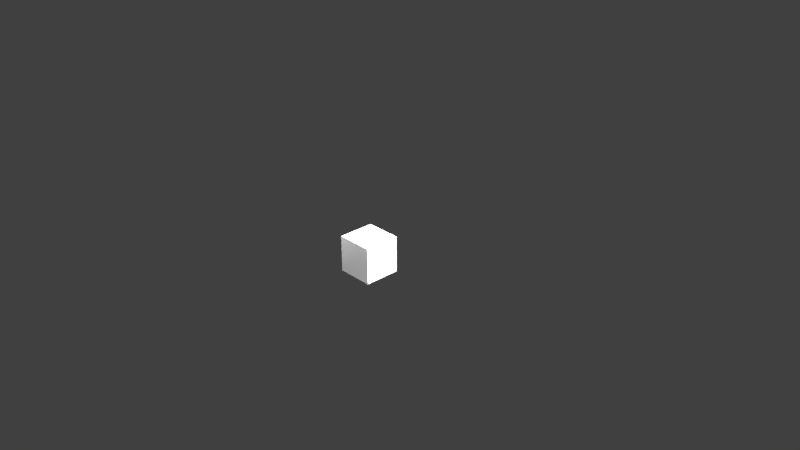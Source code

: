 # Source: player.blend  (saved by Blender 2.78.0; exported with 4.5.12 LTS)
import bpy
from mathutils import Matrix  # noqa: F401  (used for matrix-valued properties, if any)

bpy.ops.wm.read_factory_settings(use_empty=True)
scene = bpy.context.scene
scene.name = 'Scene'

# ---- collections
col_collection_1 = bpy.data.collections.new('Collection 1'); scene.collection.children.link(col_collection_1)

# ---- materials (node trees are filled in below, after node groups)
mat_material = bpy.data.materials.new('Material')
mat_material.alpha_threshold = 0.0
mat_material.use_transparent_shadow = False
mat_material.roughness = 0.5
mat_material.line_color = (0.0, 0.0, 0.0, 1.0)

# ---- material node trees

# ---- world
world_world = bpy.data.worlds.new('World'); scene.world = world_world
world_world.color = (0.05088, 0.05088, 0.05088)
world_world.use_sun_shadow = False
world_world.sun_shadow_jitter_overblur = 0.0
world_world.cycles.sampling_method = 'MANUAL'

# ---- cameras
cam_camera = bpy.data.cameras.new('Camera')
cam_camera.clip_end = 100.0
cam_camera.lens = 35.0
cam_camera.sensor_width = 32.0
cam_camera.sensor_height = 18.0
cam_camera.ortho_scale = 7.314
cam_camera.dof.focus_distance = 0.0
cam_camera.dof.aperture_fstop = 128.0

# ---- lights
light_lamp = bpy.data.lights.new('Lamp', 'POINT')
light_lamp.transmission_factor = 0.0
light_lamp.cutoff_distance = 30.0
light_lamp.energy = 100.0
light_lamp.shadow_buffer_clip_start = 1.001
light_lamp.shadow_soft_size = 0.1
light_lamp.shadow_maximum_resolution = 0.006
light_lamp.use_absolute_resolution = True
light_lamp_001 = bpy.data.lights.new('Lamp.001', 'POINT')
light_lamp_001.transmission_factor = 0.0
light_lamp_001.cutoff_distance = 30.0
light_lamp_001.energy = 100.0
light_lamp_001.shadow_buffer_clip_start = 1.001
light_lamp_001.shadow_soft_size = 0.1
light_lamp_001.shadow_maximum_resolution = 0.006
light_lamp_001.use_absolute_resolution = True
light_lamp_002 = bpy.data.lights.new('Lamp.002', 'POINT')
light_lamp_002.transmission_factor = 0.0
light_lamp_002.cutoff_distance = 30.0
light_lamp_002.energy = 100.0
light_lamp_002.shadow_buffer_clip_start = 1.001
light_lamp_002.shadow_soft_size = 0.1
light_lamp_002.shadow_maximum_resolution = 0.006
light_lamp_002.use_absolute_resolution = True
light_lamp_003 = bpy.data.lights.new('Lamp.003', 'POINT')
light_lamp_003.transmission_factor = 0.0
light_lamp_003.cutoff_distance = 30.0
light_lamp_003.energy = 100.0
light_lamp_003.shadow_buffer_clip_start = 1.001
light_lamp_003.shadow_soft_size = 0.1
light_lamp_003.shadow_maximum_resolution = 0.006
light_lamp_003.use_absolute_resolution = True
light_lamp_004 = bpy.data.lights.new('Lamp.004', 'POINT')
light_lamp_004.transmission_factor = 0.0
light_lamp_004.cutoff_distance = 30.0
light_lamp_004.energy = 100.0
light_lamp_004.shadow_buffer_clip_start = 1.001
light_lamp_004.shadow_soft_size = 0.1
light_lamp_004.shadow_maximum_resolution = 0.006
light_lamp_004.use_absolute_resolution = True

# ---- meshes
me_cube = bpy.data.meshes.new('Cube')
me_cube.from_pydata([(0.5, 0.5, -0.5), (0.5, -0.5, -0.5), (-0.5, -0.5, -0.5), (-0.5, 0.5, -0.5), (0.5, 0.5, 0.5), (0.5, -0.5, 0.5), (-0.5, -0.5, 0.5), (-0.5, 0.5, 0.5)], [], [(1, 3, 0), (7, 5, 4), (4, 1, 0), (5, 2, 1), (2, 7, 3), (0, 7, 4), (1, 2, 3), (7, 6, 5), (4, 5, 1), (5, 6, 2), (2, 6, 7), (0, 3, 7)])
_uv = me_cube.uv_layers.new(name='UVMap')
_uv.uv.foreach_set('vector', [0.6404, 0.4553, 0.5719, 0.5415, 0.5719, 0.456, 0.6427, 0.5415, 0.5734, 0.4547, 0.6427, 0.4551, 0.6414, 0.542, 0.5725, 0.4552, 0.6405, 0.4553, 0.6402, 0.5408, 0.5743, 0.459, 0.6402, 0.4584, 0.6425, 0.4563, 0.5745, 0.5434, 0.5746, 0.4566, 0.5737, 0.457, 0.642, 0.5424, 0.5742, 0.5431, 0.6404, 0.4553, 0.6414, 0.5408, 0.5719, 0.5415, 0.6427, 0.5415, 0.5739, 0.5416, 0.5734, 0.4547, 0.6414, 0.542, 0.5719, 0.5426, 0.5725, 0.4552, 0.6402, 0.5408, 0.5739, 0.5419, 0.5743, 0.459, 0.6425, 0.4563, 0.6432, 0.5431, 0.5745, 0.5434, 0.5737, 0.457, 0.6423, 0.4563, 0.642, 0.5424])
me_cube.materials.append(mat_material)
me_cube.use_remesh_preserve_volume = False
me_cube.use_remesh_preserve_attributes = False
me_cube.use_mirror_vertex_groups = False
me_cube.update()

# ---- objects
ob_cube = bpy.data.objects.new('Cube', me_cube)
ob_lamp = bpy.data.objects.new('Lamp', light_lamp)
ob_camera = bpy.data.objects.new('Camera', cam_camera)
ob_lamp_001 = bpy.data.objects.new('Lamp.001', light_lamp_001)
ob_lamp_002 = bpy.data.objects.new('Lamp.002', light_lamp_002)
ob_lamp_003 = bpy.data.objects.new('Lamp.003', light_lamp_003)
ob_lamp_004 = bpy.data.objects.new('Lamp.004', light_lamp_004)

# ---- transforms, parenting, visibility, modifiers, constraints
ob_cube.location = (0.0, 0.0, 0.0)
ob_cube.scale = (0.5, 0.5, 0.5)
ob_cube.lock_rotations_4d = False
ob_cube.empty_display_type = 'ARROWS'
ob_cube.lineart.crease_threshold = 0.0
ob_lamp.location = (0.7798, -0.2707, 0.9028)
ob_lamp.rotation_euler = (0.6503, 0.05522, 1.866)
ob_lamp.lock_rotations_4d = False
ob_lamp.empty_display_type = 'ARROWS'
ob_lamp.color = (0.0, 0.0, 0.0, 0.0)
ob_lamp.lineart.crease_threshold = 0.0
ob_camera.location = (7.481, -6.508, 5.344)
ob_camera.rotation_euler = (1.109, 0.0, 0.8149)
ob_camera.lock_rotations_4d = False
ob_camera.empty_display_type = 'ARROWS'
ob_camera.color = (0.0, 0.0, 0.0, 0.0)
ob_camera.display_type = 'WIRE'
ob_camera.lineart.crease_threshold = 0.0
ob_lamp_001.location = (-1.134, -0.2075, 0.9028)
ob_lamp_001.rotation_euler = (0.6503, 0.05522, 1.866)
ob_lamp_001.lock_rotations_4d = False
ob_lamp_001.empty_display_type = 'ARROWS'
ob_lamp_001.color = (0.0, 0.0, 0.0, 0.0)
ob_lamp_001.lineart.crease_threshold = 0.0
ob_lamp_002.location = (-1.134, -0.7829, 1.164)
ob_lamp_002.rotation_euler = (0.6503, 0.05522, 1.866)
ob_lamp_002.lock_rotations_4d = False
ob_lamp_002.empty_display_type = 'ARROWS'
ob_lamp_002.color = (0.0, 0.0, 0.0, 0.0)
ob_lamp_002.lineart.crease_threshold = 0.0
ob_lamp_003.location = (0.07306, 0.7535, 0.9028)
ob_lamp_003.rotation_euler = (0.6503, 0.05522, 1.866)
ob_lamp_003.lock_rotations_4d = False
ob_lamp_003.empty_display_type = 'ARROWS'
ob_lamp_003.color = (0.0, 0.0, 0.0, 0.0)
ob_lamp_003.lineart.crease_threshold = 0.0
ob_lamp_004.location = (0.7798, -0.2707, -0.8034)
ob_lamp_004.rotation_euler = (0.6503, 0.05522, 1.866)
ob_lamp_004.lock_rotations_4d = False
ob_lamp_004.empty_display_type = 'ARROWS'
ob_lamp_004.color = (0.0, 0.0, 0.0, 0.0)
ob_lamp_004.lineart.crease_threshold = 0.0

# ---- collection membership
col_collection_1.objects.link(ob_cube)
col_collection_1.objects.link(ob_lamp)
col_collection_1.objects.link(ob_camera)
col_collection_1.objects.link(ob_lamp_001)
col_collection_1.objects.link(ob_lamp_002)
col_collection_1.objects.link(ob_lamp_003)
col_collection_1.objects.link(ob_lamp_004)

# ---- scene / render settings (as saved in the file)
scene.camera = ob_camera
scene.frame_start = 1; scene.frame_end = 250; scene.frame_set(1)
scene.render.engine = 'BLENDER_EEVEE_NEXT'
scene.render.resolution_percentage = 50
scene.render.dither_intensity = 0.0
scene.cycles.use_denoising = False
scene.cycles.samples = 128
scene.cycles.sampling_pattern = 'TABULATED_SOBOL'
scene.cycles.light_sampling_threshold = 0.0
scene.cycles.use_adaptive_sampling = False
scene.cycles.use_light_tree = False
scene.cycles.blur_glossy = 0.0
scene.cycles.sample_clamp_indirect = 0.0
scene.view_settings.view_transform = 'Standard'
bpy.context.view_layer.update()

